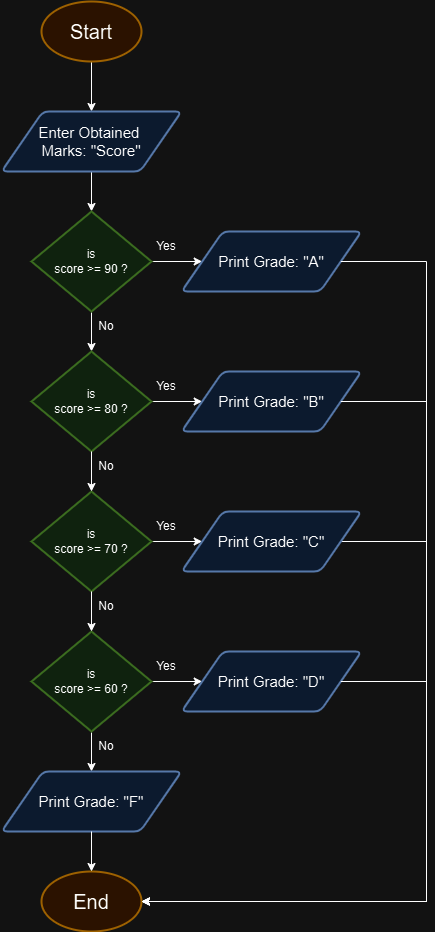

The diagram above was exported from draw.io. Its source (the exported page's mxGraphModel, read from the mxfile embedded in the PNG):
<mxGraphModel dx="1042" dy="543" grid="1" gridSize="10" guides="1" tooltips="1" connect="1" arrows="1" fold="1" page="1" pageScale="1" pageWidth="827" pageHeight="1169" math="0" shadow="0">
  <root>
    <mxCell id="0" />
    <mxCell id="1" parent="0" />
    <mxCell id="elizlL1mAkCcBMjCLCF5-3" style="edgeStyle=orthogonalEdgeStyle;rounded=0;orthogonalLoop=1;jettySize=auto;html=1;exitX=0.5;exitY=1;exitDx=0;exitDy=0;exitPerimeter=0;" parent="1" source="elizlL1mAkCcBMjCLCF5-1" target="elizlL1mAkCcBMjCLCF5-2" edge="1">
      <mxGeometry relative="1" as="geometry" />
    </mxCell>
    <mxCell id="elizlL1mAkCcBMjCLCF5-1" value="&lt;font style=&quot;font-size: 20px;&quot;&gt;Start&lt;/font&gt;" style="strokeWidth=2;html=1;shape=mxgraph.flowchart.start_1;whiteSpace=wrap;fillColor=#ffe6cc;strokeColor=#d79b00;" parent="1" vertex="1">
      <mxGeometry x="375" y="10" width="100" height="60" as="geometry" />
    </mxCell>
    <mxCell id="elizlL1mAkCcBMjCLCF5-16" style="edgeStyle=orthogonalEdgeStyle;rounded=0;orthogonalLoop=1;jettySize=auto;html=1;exitX=0.5;exitY=1;exitDx=0;exitDy=0;" parent="1" source="elizlL1mAkCcBMjCLCF5-2" target="elizlL1mAkCcBMjCLCF5-4" edge="1">
      <mxGeometry relative="1" as="geometry" />
    </mxCell>
    <mxCell id="elizlL1mAkCcBMjCLCF5-2" value="&lt;font style=&quot;font-size: 15px;&quot;&gt;Enter Obtained&amp;nbsp;&lt;/font&gt;&lt;div style=&quot;font-size: 15px;&quot;&gt;&lt;font style=&quot;font-size: 15px;&quot;&gt;Marks:&amp;nbsp;&lt;span style=&quot;background-color: initial;&quot;&gt;&quot;Score&quot;&lt;/span&gt;&lt;/font&gt;&lt;/div&gt;" style="shape=parallelogram;html=1;strokeWidth=2;perimeter=parallelogramPerimeter;whiteSpace=wrap;rounded=1;arcSize=12;size=0.23;fillColor=#dae8fc;strokeColor=#6c8ebf;" parent="1" vertex="1">
      <mxGeometry x="335" y="120" width="180" height="60" as="geometry" />
    </mxCell>
    <mxCell id="elizlL1mAkCcBMjCLCF5-9" style="edgeStyle=orthogonalEdgeStyle;rounded=0;orthogonalLoop=1;jettySize=auto;html=1;exitX=1;exitY=0.5;exitDx=0;exitDy=0;exitPerimeter=0;entryX=0;entryY=0.5;entryDx=0;entryDy=0;" parent="1" source="elizlL1mAkCcBMjCLCF5-4" target="elizlL1mAkCcBMjCLCF5-8" edge="1">
      <mxGeometry relative="1" as="geometry" />
    </mxCell>
    <mxCell id="elizlL1mAkCcBMjCLCF5-17" style="edgeStyle=orthogonalEdgeStyle;rounded=0;orthogonalLoop=1;jettySize=auto;html=1;exitX=0.5;exitY=1;exitDx=0;exitDy=0;exitPerimeter=0;" parent="1" source="elizlL1mAkCcBMjCLCF5-4" target="elizlL1mAkCcBMjCLCF5-5" edge="1">
      <mxGeometry relative="1" as="geometry" />
    </mxCell>
    <mxCell id="elizlL1mAkCcBMjCLCF5-4" value="is&lt;br&gt;score &amp;gt;= 90 ?" style="strokeWidth=2;html=1;shape=mxgraph.flowchart.decision;whiteSpace=wrap;fillColor=#d5e8d4;strokeColor=#82b366;" parent="1" vertex="1">
      <mxGeometry x="365" y="220" width="120" height="100" as="geometry" />
    </mxCell>
    <mxCell id="elizlL1mAkCcBMjCLCF5-13" style="edgeStyle=orthogonalEdgeStyle;rounded=0;orthogonalLoop=1;jettySize=auto;html=1;exitX=1;exitY=0.5;exitDx=0;exitDy=0;exitPerimeter=0;entryX=0;entryY=0.5;entryDx=0;entryDy=0;" parent="1" source="elizlL1mAkCcBMjCLCF5-5" target="elizlL1mAkCcBMjCLCF5-10" edge="1">
      <mxGeometry relative="1" as="geometry" />
    </mxCell>
    <mxCell id="elizlL1mAkCcBMjCLCF5-5" value="is&lt;br&gt;score &amp;gt;= 80 ?" style="strokeWidth=2;html=1;shape=mxgraph.flowchart.decision;whiteSpace=wrap;fillColor=#d5e8d4;strokeColor=#82b366;" parent="1" vertex="1">
      <mxGeometry x="365" y="360" width="120" height="100" as="geometry" />
    </mxCell>
    <mxCell id="elizlL1mAkCcBMjCLCF5-14" style="edgeStyle=orthogonalEdgeStyle;rounded=0;orthogonalLoop=1;jettySize=auto;html=1;exitX=1;exitY=0.5;exitDx=0;exitDy=0;exitPerimeter=0;entryX=0;entryY=0.5;entryDx=0;entryDy=0;" parent="1" source="elizlL1mAkCcBMjCLCF5-6" target="elizlL1mAkCcBMjCLCF5-11" edge="1">
      <mxGeometry relative="1" as="geometry" />
    </mxCell>
    <mxCell id="elizlL1mAkCcBMjCLCF5-6" value="is&lt;br&gt;score &amp;gt;= 70 ?" style="strokeWidth=2;html=1;shape=mxgraph.flowchart.decision;whiteSpace=wrap;fillColor=#d5e8d4;strokeColor=#82b366;" parent="1" vertex="1">
      <mxGeometry x="365" y="500" width="120" height="100" as="geometry" />
    </mxCell>
    <mxCell id="elizlL1mAkCcBMjCLCF5-15" style="edgeStyle=orthogonalEdgeStyle;rounded=0;orthogonalLoop=1;jettySize=auto;html=1;exitX=1;exitY=0.5;exitDx=0;exitDy=0;exitPerimeter=0;entryX=0;entryY=0.5;entryDx=0;entryDy=0;" parent="1" source="elizlL1mAkCcBMjCLCF5-7" target="elizlL1mAkCcBMjCLCF5-12" edge="1">
      <mxGeometry relative="1" as="geometry" />
    </mxCell>
    <mxCell id="elizlL1mAkCcBMjCLCF5-21" style="edgeStyle=orthogonalEdgeStyle;rounded=0;orthogonalLoop=1;jettySize=auto;html=1;exitX=0.5;exitY=1;exitDx=0;exitDy=0;exitPerimeter=0;entryX=0.5;entryY=0;entryDx=0;entryDy=0;" parent="1" source="elizlL1mAkCcBMjCLCF5-7" target="elizlL1mAkCcBMjCLCF5-20" edge="1">
      <mxGeometry relative="1" as="geometry" />
    </mxCell>
    <mxCell id="elizlL1mAkCcBMjCLCF5-7" value="is&lt;br&gt;score &amp;gt;= 60 ?" style="strokeWidth=2;html=1;shape=mxgraph.flowchart.decision;whiteSpace=wrap;fillColor=#d5e8d4;strokeColor=#82b366;" parent="1" vertex="1">
      <mxGeometry x="365" y="640" width="120" height="100" as="geometry" />
    </mxCell>
    <mxCell id="elizlL1mAkCcBMjCLCF5-8" value="&lt;span style=&quot;font-size: 15px;&quot;&gt;Print Grade: &quot;A&quot;&lt;/span&gt;" style="shape=parallelogram;html=1;strokeWidth=2;perimeter=parallelogramPerimeter;whiteSpace=wrap;rounded=1;arcSize=12;size=0.23;fillColor=#dae8fc;strokeColor=#6c8ebf;" parent="1" vertex="1">
      <mxGeometry x="515" y="240" width="180" height="60" as="geometry" />
    </mxCell>
    <mxCell id="elizlL1mAkCcBMjCLCF5-10" value="&lt;span style=&quot;font-size: 15px;&quot;&gt;Print Grade: &quot;B&quot;&lt;/span&gt;" style="shape=parallelogram;html=1;strokeWidth=2;perimeter=parallelogramPerimeter;whiteSpace=wrap;rounded=1;arcSize=12;size=0.23;fillColor=#dae8fc;strokeColor=#6c8ebf;" parent="1" vertex="1">
      <mxGeometry x="515" y="380" width="180" height="60" as="geometry" />
    </mxCell>
    <mxCell id="elizlL1mAkCcBMjCLCF5-26" style="edgeStyle=orthogonalEdgeStyle;rounded=0;orthogonalLoop=1;jettySize=auto;html=1;exitX=1;exitY=0.5;exitDx=0;exitDy=0;entryX=1;entryY=0.5;entryDx=0;entryDy=0;entryPerimeter=0;" parent="1" source="elizlL1mAkCcBMjCLCF5-11" target="elizlL1mAkCcBMjCLCF5-22" edge="1">
      <mxGeometry relative="1" as="geometry">
        <mxPoint x="760" y="700" as="targetPoint" />
        <Array as="points">
          <mxPoint x="760" y="550" />
          <mxPoint x="760" y="910" />
        </Array>
      </mxGeometry>
    </mxCell>
    <mxCell id="elizlL1mAkCcBMjCLCF5-11" value="&lt;span style=&quot;font-size: 15px;&quot;&gt;Print Grade: &quot;C&quot;&lt;/span&gt;" style="shape=parallelogram;html=1;strokeWidth=2;perimeter=parallelogramPerimeter;whiteSpace=wrap;rounded=1;arcSize=12;size=0.23;fillColor=#dae8fc;strokeColor=#6c8ebf;" parent="1" vertex="1">
      <mxGeometry x="515" y="520" width="180" height="60" as="geometry" />
    </mxCell>
    <mxCell id="elizlL1mAkCcBMjCLCF5-12" value="&lt;span style=&quot;font-size: 15px;&quot;&gt;Print Grade: &quot;D&quot;&lt;/span&gt;" style="shape=parallelogram;html=1;strokeWidth=2;perimeter=parallelogramPerimeter;whiteSpace=wrap;rounded=1;arcSize=12;size=0.23;fillColor=#dae8fc;strokeColor=#6c8ebf;" parent="1" vertex="1">
      <mxGeometry x="515" y="660" width="180" height="60" as="geometry" />
    </mxCell>
    <mxCell id="elizlL1mAkCcBMjCLCF5-18" style="edgeStyle=orthogonalEdgeStyle;rounded=0;orthogonalLoop=1;jettySize=auto;html=1;exitX=0.5;exitY=1;exitDx=0;exitDy=0;exitPerimeter=0;entryX=0.5;entryY=0;entryDx=0;entryDy=0;entryPerimeter=0;" parent="1" source="elizlL1mAkCcBMjCLCF5-5" target="elizlL1mAkCcBMjCLCF5-6" edge="1">
      <mxGeometry relative="1" as="geometry" />
    </mxCell>
    <mxCell id="elizlL1mAkCcBMjCLCF5-19" style="edgeStyle=orthogonalEdgeStyle;rounded=0;orthogonalLoop=1;jettySize=auto;html=1;exitX=0.5;exitY=1;exitDx=0;exitDy=0;exitPerimeter=0;entryX=0.5;entryY=0;entryDx=0;entryDy=0;entryPerimeter=0;" parent="1" source="elizlL1mAkCcBMjCLCF5-6" target="elizlL1mAkCcBMjCLCF5-7" edge="1">
      <mxGeometry relative="1" as="geometry" />
    </mxCell>
    <mxCell id="elizlL1mAkCcBMjCLCF5-20" value="&lt;span style=&quot;font-size: 15px;&quot;&gt;Print Grade: &quot;F&quot;&lt;/span&gt;" style="shape=parallelogram;html=1;strokeWidth=2;perimeter=parallelogramPerimeter;whiteSpace=wrap;rounded=1;arcSize=12;size=0.23;fillColor=#dae8fc;strokeColor=#6c8ebf;" parent="1" vertex="1">
      <mxGeometry x="335" y="780" width="180" height="60" as="geometry" />
    </mxCell>
    <mxCell id="elizlL1mAkCcBMjCLCF5-22" value="&lt;font style=&quot;font-size: 20px;&quot;&gt;End&lt;/font&gt;" style="strokeWidth=2;html=1;shape=mxgraph.flowchart.start_1;whiteSpace=wrap;fillColor=#ffe6cc;strokeColor=#d79b00;" parent="1" vertex="1">
      <mxGeometry x="375" y="880" width="100" height="60" as="geometry" />
    </mxCell>
    <mxCell id="elizlL1mAkCcBMjCLCF5-23" style="edgeStyle=orthogonalEdgeStyle;rounded=0;orthogonalLoop=1;jettySize=auto;html=1;exitX=0.5;exitY=1;exitDx=0;exitDy=0;entryX=0.5;entryY=0;entryDx=0;entryDy=0;entryPerimeter=0;" parent="1" source="elizlL1mAkCcBMjCLCF5-20" target="elizlL1mAkCcBMjCLCF5-22" edge="1">
      <mxGeometry relative="1" as="geometry" />
    </mxCell>
    <mxCell id="elizlL1mAkCcBMjCLCF5-25" style="edgeStyle=orthogonalEdgeStyle;rounded=0;orthogonalLoop=1;jettySize=auto;html=1;exitX=1;exitY=0.5;exitDx=0;exitDy=0;entryX=1;entryY=0.5;entryDx=0;entryDy=0;entryPerimeter=0;" parent="1" source="elizlL1mAkCcBMjCLCF5-12" target="elizlL1mAkCcBMjCLCF5-22" edge="1">
      <mxGeometry relative="1" as="geometry">
        <Array as="points">
          <mxPoint x="760" y="690" />
          <mxPoint x="760" y="910" />
        </Array>
      </mxGeometry>
    </mxCell>
    <mxCell id="elizlL1mAkCcBMjCLCF5-27" style="edgeStyle=orthogonalEdgeStyle;rounded=0;orthogonalLoop=1;jettySize=auto;html=1;exitX=1;exitY=0.5;exitDx=0;exitDy=0;entryX=1;entryY=0.5;entryDx=0;entryDy=0;entryPerimeter=0;" parent="1" source="elizlL1mAkCcBMjCLCF5-10" target="elizlL1mAkCcBMjCLCF5-22" edge="1">
      <mxGeometry relative="1" as="geometry">
        <Array as="points">
          <mxPoint x="760" y="410" />
          <mxPoint x="760" y="910" />
        </Array>
      </mxGeometry>
    </mxCell>
    <mxCell id="elizlL1mAkCcBMjCLCF5-28" style="edgeStyle=orthogonalEdgeStyle;rounded=0;orthogonalLoop=1;jettySize=auto;html=1;exitX=1;exitY=0.5;exitDx=0;exitDy=0;entryX=1;entryY=0.5;entryDx=0;entryDy=0;entryPerimeter=0;" parent="1" source="elizlL1mAkCcBMjCLCF5-8" target="elizlL1mAkCcBMjCLCF5-22" edge="1">
      <mxGeometry relative="1" as="geometry">
        <Array as="points">
          <mxPoint x="760" y="270" />
          <mxPoint x="760" y="910" />
        </Array>
      </mxGeometry>
    </mxCell>
    <mxCell id="elizlL1mAkCcBMjCLCF5-29" value="Yes" style="text;html=1;align=center;verticalAlign=middle;whiteSpace=wrap;rounded=0;" parent="1" vertex="1">
      <mxGeometry x="470" y="240" width="60" height="30" as="geometry" />
    </mxCell>
    <mxCell id="elizlL1mAkCcBMjCLCF5-30" value="Yes" style="text;html=1;align=center;verticalAlign=middle;whiteSpace=wrap;rounded=0;" parent="1" vertex="1">
      <mxGeometry x="470" y="380" width="60" height="30" as="geometry" />
    </mxCell>
    <mxCell id="elizlL1mAkCcBMjCLCF5-31" value="Yes" style="text;html=1;align=center;verticalAlign=middle;whiteSpace=wrap;rounded=0;" parent="1" vertex="1">
      <mxGeometry x="470" y="520" width="60" height="30" as="geometry" />
    </mxCell>
    <mxCell id="elizlL1mAkCcBMjCLCF5-32" value="Yes" style="text;html=1;align=center;verticalAlign=middle;whiteSpace=wrap;rounded=0;" parent="1" vertex="1">
      <mxGeometry x="470" y="660" width="60" height="30" as="geometry" />
    </mxCell>
    <mxCell id="elizlL1mAkCcBMjCLCF5-33" value="No" style="text;html=1;align=center;verticalAlign=middle;whiteSpace=wrap;rounded=0;" parent="1" vertex="1">
      <mxGeometry x="410" y="320" width="60" height="30" as="geometry" />
    </mxCell>
    <mxCell id="elizlL1mAkCcBMjCLCF5-34" value="No" style="text;html=1;align=center;verticalAlign=middle;whiteSpace=wrap;rounded=0;" parent="1" vertex="1">
      <mxGeometry x="410" y="460" width="60" height="30" as="geometry" />
    </mxCell>
    <mxCell id="elizlL1mAkCcBMjCLCF5-35" value="No" style="text;html=1;align=center;verticalAlign=middle;whiteSpace=wrap;rounded=0;" parent="1" vertex="1">
      <mxGeometry x="410" y="600" width="60" height="30" as="geometry" />
    </mxCell>
    <mxCell id="elizlL1mAkCcBMjCLCF5-36" value="No" style="text;html=1;align=center;verticalAlign=middle;whiteSpace=wrap;rounded=0;" parent="1" vertex="1">
      <mxGeometry x="410" y="740" width="60" height="30" as="geometry" />
    </mxCell>
  </root>
</mxGraphModel>